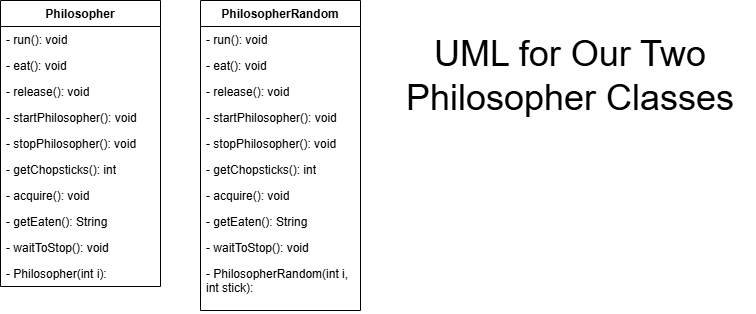

The diagram above was exported from draw.io. Its source (the exported page's mxGraphModel, read from the mxfile embedded in the PNG):
<mxGraphModel dx="1027" dy="503" grid="1" gridSize="10" guides="1" tooltips="1" connect="1" arrows="1" fold="1" page="1" pageScale="1" pageWidth="850" pageHeight="1100" math="0" shadow="0">
  <root>
    <mxCell id="0" />
    <mxCell id="1" parent="0" />
    <mxCell id="Cy1kIgqMWhdLFbPtXnus-1" value="PhilosopherRandom" style="swimlane;fontStyle=1;align=center;verticalAlign=top;childLayout=stackLayout;horizontal=1;startSize=26;horizontalStack=0;resizeParent=1;resizeParentMax=0;resizeLast=0;collapsible=1;marginBottom=0;whiteSpace=wrap;html=1;" vertex="1" parent="1">
      <mxGeometry x="240" y="40" width="160" height="310" as="geometry" />
    </mxCell>
    <mxCell id="Cy1kIgqMWhdLFbPtXnus-2" value="- run(): void" style="text;strokeColor=none;fillColor=none;align=left;verticalAlign=top;spacingLeft=4;spacingRight=4;overflow=hidden;rotatable=0;points=[[0,0.5],[1,0.5]];portConstraint=eastwest;whiteSpace=wrap;html=1;" vertex="1" parent="Cy1kIgqMWhdLFbPtXnus-1">
      <mxGeometry y="26" width="160" height="26" as="geometry" />
    </mxCell>
    <mxCell id="Cy1kIgqMWhdLFbPtXnus-3" value="- eat(): void" style="text;strokeColor=none;fillColor=none;align=left;verticalAlign=top;spacingLeft=4;spacingRight=4;overflow=hidden;rotatable=0;points=[[0,0.5],[1,0.5]];portConstraint=eastwest;whiteSpace=wrap;html=1;" vertex="1" parent="Cy1kIgqMWhdLFbPtXnus-1">
      <mxGeometry y="52" width="160" height="26" as="geometry" />
    </mxCell>
    <mxCell id="Cy1kIgqMWhdLFbPtXnus-4" value="- release(): void" style="text;strokeColor=none;fillColor=none;align=left;verticalAlign=top;spacingLeft=4;spacingRight=4;overflow=hidden;rotatable=0;points=[[0,0.5],[1,0.5]];portConstraint=eastwest;whiteSpace=wrap;html=1;" vertex="1" parent="Cy1kIgqMWhdLFbPtXnus-1">
      <mxGeometry y="78" width="160" height="26" as="geometry" />
    </mxCell>
    <mxCell id="Cy1kIgqMWhdLFbPtXnus-5" value="- startPhilosopher(): void" style="text;strokeColor=none;fillColor=none;align=left;verticalAlign=top;spacingLeft=4;spacingRight=4;overflow=hidden;rotatable=0;points=[[0,0.5],[1,0.5]];portConstraint=eastwest;whiteSpace=wrap;html=1;" vertex="1" parent="Cy1kIgqMWhdLFbPtXnus-1">
      <mxGeometry y="104" width="160" height="26" as="geometry" />
    </mxCell>
    <mxCell id="Cy1kIgqMWhdLFbPtXnus-6" value="- stopPhilosopher(): void" style="text;strokeColor=none;fillColor=none;align=left;verticalAlign=top;spacingLeft=4;spacingRight=4;overflow=hidden;rotatable=0;points=[[0,0.5],[1,0.5]];portConstraint=eastwest;whiteSpace=wrap;html=1;" vertex="1" parent="Cy1kIgqMWhdLFbPtXnus-1">
      <mxGeometry y="130" width="160" height="26" as="geometry" />
    </mxCell>
    <mxCell id="Cy1kIgqMWhdLFbPtXnus-7" value="- getChopsticks(): int" style="text;strokeColor=none;fillColor=none;align=left;verticalAlign=top;spacingLeft=4;spacingRight=4;overflow=hidden;rotatable=0;points=[[0,0.5],[1,0.5]];portConstraint=eastwest;whiteSpace=wrap;html=1;" vertex="1" parent="Cy1kIgqMWhdLFbPtXnus-1">
      <mxGeometry y="156" width="160" height="26" as="geometry" />
    </mxCell>
    <mxCell id="Cy1kIgqMWhdLFbPtXnus-8" value="- acquire(): void" style="text;strokeColor=none;fillColor=none;align=left;verticalAlign=top;spacingLeft=4;spacingRight=4;overflow=hidden;rotatable=0;points=[[0,0.5],[1,0.5]];portConstraint=eastwest;whiteSpace=wrap;html=1;" vertex="1" parent="Cy1kIgqMWhdLFbPtXnus-1">
      <mxGeometry y="182" width="160" height="26" as="geometry" />
    </mxCell>
    <mxCell id="Cy1kIgqMWhdLFbPtXnus-9" value="- getEaten(): String" style="text;strokeColor=none;fillColor=none;align=left;verticalAlign=top;spacingLeft=4;spacingRight=4;overflow=hidden;rotatable=0;points=[[0,0.5],[1,0.5]];portConstraint=eastwest;whiteSpace=wrap;html=1;" vertex="1" parent="Cy1kIgqMWhdLFbPtXnus-1">
      <mxGeometry y="208" width="160" height="26" as="geometry" />
    </mxCell>
    <mxCell id="Cy1kIgqMWhdLFbPtXnus-10" value="- waitToStop(): void" style="text;strokeColor=none;fillColor=none;align=left;verticalAlign=top;spacingLeft=4;spacingRight=4;overflow=hidden;rotatable=0;points=[[0,0.5],[1,0.5]];portConstraint=eastwest;whiteSpace=wrap;html=1;" vertex="1" parent="Cy1kIgqMWhdLFbPtXnus-1">
      <mxGeometry y="234" width="160" height="26" as="geometry" />
    </mxCell>
    <mxCell id="Cy1kIgqMWhdLFbPtXnus-11" value="- PhilosopherRandom(int i, int stick): " style="text;strokeColor=none;fillColor=none;align=left;verticalAlign=top;spacingLeft=4;spacingRight=4;overflow=hidden;rotatable=0;points=[[0,0.5],[1,0.5]];portConstraint=eastwest;whiteSpace=wrap;html=1;" vertex="1" parent="Cy1kIgqMWhdLFbPtXnus-1">
      <mxGeometry y="260" width="160" height="50" as="geometry" />
    </mxCell>
    <mxCell id="Cy1kIgqMWhdLFbPtXnus-12" value="Philosopher" style="swimlane;fontStyle=1;align=center;verticalAlign=top;childLayout=stackLayout;horizontal=1;startSize=26;horizontalStack=0;resizeParent=1;resizeParentMax=0;resizeLast=0;collapsible=1;marginBottom=0;whiteSpace=wrap;html=1;" vertex="1" parent="1">
      <mxGeometry x="40" y="40" width="160" height="286" as="geometry" />
    </mxCell>
    <mxCell id="Cy1kIgqMWhdLFbPtXnus-13" value="- run(): void" style="text;strokeColor=none;fillColor=none;align=left;verticalAlign=top;spacingLeft=4;spacingRight=4;overflow=hidden;rotatable=0;points=[[0,0.5],[1,0.5]];portConstraint=eastwest;whiteSpace=wrap;html=1;" vertex="1" parent="Cy1kIgqMWhdLFbPtXnus-12">
      <mxGeometry y="26" width="160" height="26" as="geometry" />
    </mxCell>
    <mxCell id="Cy1kIgqMWhdLFbPtXnus-14" value="- eat(): void" style="text;strokeColor=none;fillColor=none;align=left;verticalAlign=top;spacingLeft=4;spacingRight=4;overflow=hidden;rotatable=0;points=[[0,0.5],[1,0.5]];portConstraint=eastwest;whiteSpace=wrap;html=1;" vertex="1" parent="Cy1kIgqMWhdLFbPtXnus-12">
      <mxGeometry y="52" width="160" height="26" as="geometry" />
    </mxCell>
    <mxCell id="Cy1kIgqMWhdLFbPtXnus-15" value="- release(): void" style="text;strokeColor=none;fillColor=none;align=left;verticalAlign=top;spacingLeft=4;spacingRight=4;overflow=hidden;rotatable=0;points=[[0,0.5],[1,0.5]];portConstraint=eastwest;whiteSpace=wrap;html=1;" vertex="1" parent="Cy1kIgqMWhdLFbPtXnus-12">
      <mxGeometry y="78" width="160" height="26" as="geometry" />
    </mxCell>
    <mxCell id="Cy1kIgqMWhdLFbPtXnus-16" value="- startPhilosopher(): void" style="text;strokeColor=none;fillColor=none;align=left;verticalAlign=top;spacingLeft=4;spacingRight=4;overflow=hidden;rotatable=0;points=[[0,0.5],[1,0.5]];portConstraint=eastwest;whiteSpace=wrap;html=1;" vertex="1" parent="Cy1kIgqMWhdLFbPtXnus-12">
      <mxGeometry y="104" width="160" height="26" as="geometry" />
    </mxCell>
    <mxCell id="Cy1kIgqMWhdLFbPtXnus-17" value="- stopPhilosopher(): void" style="text;strokeColor=none;fillColor=none;align=left;verticalAlign=top;spacingLeft=4;spacingRight=4;overflow=hidden;rotatable=0;points=[[0,0.5],[1,0.5]];portConstraint=eastwest;whiteSpace=wrap;html=1;" vertex="1" parent="Cy1kIgqMWhdLFbPtXnus-12">
      <mxGeometry y="130" width="160" height="26" as="geometry" />
    </mxCell>
    <mxCell id="Cy1kIgqMWhdLFbPtXnus-18" value="- getChopsticks(): int" style="text;strokeColor=none;fillColor=none;align=left;verticalAlign=top;spacingLeft=4;spacingRight=4;overflow=hidden;rotatable=0;points=[[0,0.5],[1,0.5]];portConstraint=eastwest;whiteSpace=wrap;html=1;" vertex="1" parent="Cy1kIgqMWhdLFbPtXnus-12">
      <mxGeometry y="156" width="160" height="26" as="geometry" />
    </mxCell>
    <mxCell id="Cy1kIgqMWhdLFbPtXnus-19" value="- acquire(): void" style="text;strokeColor=none;fillColor=none;align=left;verticalAlign=top;spacingLeft=4;spacingRight=4;overflow=hidden;rotatable=0;points=[[0,0.5],[1,0.5]];portConstraint=eastwest;whiteSpace=wrap;html=1;" vertex="1" parent="Cy1kIgqMWhdLFbPtXnus-12">
      <mxGeometry y="182" width="160" height="26" as="geometry" />
    </mxCell>
    <mxCell id="Cy1kIgqMWhdLFbPtXnus-20" value="- getEaten(): String" style="text;strokeColor=none;fillColor=none;align=left;verticalAlign=top;spacingLeft=4;spacingRight=4;overflow=hidden;rotatable=0;points=[[0,0.5],[1,0.5]];portConstraint=eastwest;whiteSpace=wrap;html=1;" vertex="1" parent="Cy1kIgqMWhdLFbPtXnus-12">
      <mxGeometry y="208" width="160" height="26" as="geometry" />
    </mxCell>
    <mxCell id="Cy1kIgqMWhdLFbPtXnus-21" value="- waitToStop(): void" style="text;strokeColor=none;fillColor=none;align=left;verticalAlign=top;spacingLeft=4;spacingRight=4;overflow=hidden;rotatable=0;points=[[0,0.5],[1,0.5]];portConstraint=eastwest;whiteSpace=wrap;html=1;" vertex="1" parent="Cy1kIgqMWhdLFbPtXnus-12">
      <mxGeometry y="234" width="160" height="26" as="geometry" />
    </mxCell>
    <mxCell id="Cy1kIgqMWhdLFbPtXnus-22" value="- Philosopher(int i): " style="text;strokeColor=none;fillColor=none;align=left;verticalAlign=top;spacingLeft=4;spacingRight=4;overflow=hidden;rotatable=0;points=[[0,0.5],[1,0.5]];portConstraint=eastwest;whiteSpace=wrap;html=1;" vertex="1" parent="Cy1kIgqMWhdLFbPtXnus-12">
      <mxGeometry y="260" width="160" height="26" as="geometry" />
    </mxCell>
    <mxCell id="Cy1kIgqMWhdLFbPtXnus-23" value="&lt;font style=&quot;font-size: 36px;&quot;&gt;UML for Our Two Philosopher Classes&lt;/font&gt;" style="text;strokeColor=none;align=center;fillColor=none;html=1;verticalAlign=middle;whiteSpace=wrap;rounded=0;" vertex="1" parent="1">
      <mxGeometry x="425" y="100" width="370" height="30" as="geometry" />
    </mxCell>
  </root>
</mxGraphModel>